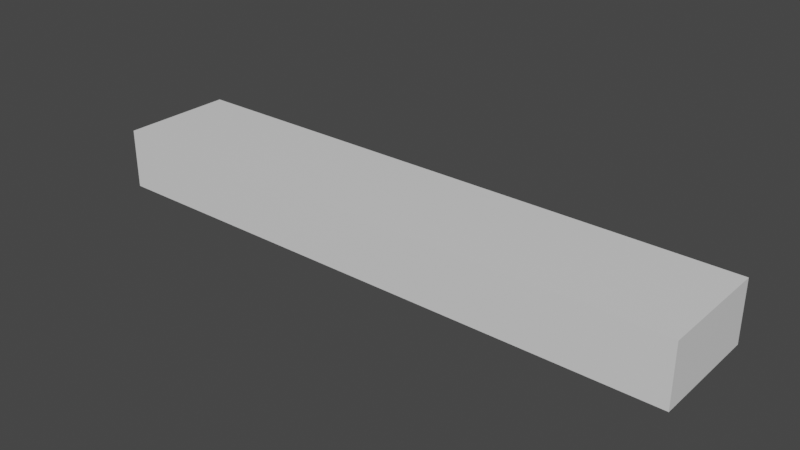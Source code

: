 # Source: HeiligeHallen.blend  (saved by Blender 2.92.15; exported with 4.5.12 LTS)
import bpy
from mathutils import Matrix  # noqa: F401  (used for matrix-valued properties, if any)

bpy.ops.wm.read_factory_settings(use_empty=True)
scene = bpy.context.scene
scene.name = 'Scene'

# ---- collections
col_collection = bpy.data.collections.new('Collection'); scene.collection.children.link(col_collection)

# ---- materials (node trees are filled in below, after node groups)
mat_frame = bpy.data.materials.new('Frame')
mat_frame.alpha_threshold = 0.0
mat_frame.use_transparent_shadow = False
mat_frame.line_color = (0.0, 0.0, 0.0, 1.0)
mat_floor = bpy.data.materials.new('Floor')
mat_floor.use_transparent_shadow = False
mat_wall = bpy.data.materials.new('Wall')
mat_wall.use_transparent_shadow = False
mat_text = bpy.data.materials.new('Text')
mat_text.alpha_threshold = 0.0
mat_text.use_transparent_shadow = False
mat_text.line_color = (0.0, 0.0, 0.0, 1.0)
mat_text_001 = bpy.data.materials.new('Text.001')
mat_text_001.alpha_threshold = 0.0
mat_text_001.use_transparent_shadow = False
mat_text_001.line_color = (0.0, 0.0, 0.0, 1.0)
mat_text_002 = bpy.data.materials.new('Text.002')
mat_text_002.alpha_threshold = 0.0
mat_text_002.use_transparent_shadow = False
mat_text_002.line_color = (0.0, 0.0, 0.0, 1.0)
mat_text_003 = bpy.data.materials.new('Text.003')
mat_text_003.alpha_threshold = 0.0
mat_text_003.use_transparent_shadow = False
mat_text_003.line_color = (0.0, 0.0, 0.0, 1.0)
mat_text_004 = bpy.data.materials.new('Text.004')
mat_text_004.alpha_threshold = 0.0
mat_text_004.use_transparent_shadow = False
mat_text_004.line_color = (0.0, 0.0, 0.0, 1.0)
mat_text_005 = bpy.data.materials.new('Text.005')
mat_text_005.alpha_threshold = 0.0
mat_text_005.use_transparent_shadow = False
mat_text_005.line_color = (0.0, 0.0, 0.0, 1.0)
mat_text_006 = bpy.data.materials.new('Text.006')
mat_text_006.alpha_threshold = 0.0
mat_text_006.use_transparent_shadow = False
mat_text_006.line_color = (0.0, 0.0, 0.0, 1.0)
mat_text_007 = bpy.data.materials.new('Text.007')
mat_text_007.alpha_threshold = 0.0
mat_text_007.use_transparent_shadow = False
mat_text_007.line_color = (0.0, 0.0, 0.0, 1.0)
mat_text_008 = bpy.data.materials.new('Text.008')
mat_text_008.alpha_threshold = 0.0
mat_text_008.use_transparent_shadow = False
mat_text_008.line_color = (0.0, 0.0, 0.0, 1.0)
mat_text_010 = bpy.data.materials.new('Text.010')
mat_text_010.alpha_threshold = 0.0
mat_text_010.use_transparent_shadow = False
mat_text_010.line_color = (0.0, 0.0, 0.0, 1.0)
mat_text_009 = bpy.data.materials.new('Text.009')
mat_text_009.alpha_threshold = 0.0
mat_text_009.use_transparent_shadow = False
mat_text_009.line_color = (0.0, 0.0, 0.0, 1.0)
mat_text_011 = bpy.data.materials.new('Text.011')
mat_text_011.alpha_threshold = 0.0
mat_text_011.use_transparent_shadow = False
mat_text_011.line_color = (0.0, 0.0, 0.0, 1.0)

# ---- material node trees
mat_frame.use_nodes = True; mat_frame.node_tree.nodes.clear()
_N = mat_frame.node_tree.nodes; _L = mat_frame.node_tree.links
n0 = _N.new('ShaderNodeOutputMaterial'); n0.name = 'Material Output'; n0.location = (300, 300)
n1 = _N.new('ShaderNodeBsdfPrincipled'); n1.name = 'Principled BSDF'; n1.location = (10, 300)
n1.distribution = 'GGX'
n1.subsurface_method = 'BURLEY'
n1.inputs[0].default_value = (0.2019, 0.1464, 0.007679, 1.0)
n1.inputs[2].default_value = 0.4
n1.inputs[3].default_value = 1.45
n1.inputs[27].default_value = (0.0, 0.0, 0.0, 1.0)
n1.inputs[28].default_value = 1.0
_L.new(n1.outputs[0], n0.inputs[0])
n0.is_active_output = True
mat_floor.use_nodes = True; mat_floor.node_tree.nodes.clear()
_N = mat_floor.node_tree.nodes; _L = mat_floor.node_tree.links
n0 = _N.new('ShaderNodeBsdfPrincipled'); n0.name = 'Principled BSDF'; n0.location = (10, 300)
n0.distribution = 'GGX'
n0.subsurface_method = 'BURLEY'
n0.inputs[0].default_value = (0.005323, 0.002313, 0.07658, 1.0)
n0.inputs[2].default_value = 1.0
n0.inputs[3].default_value = 1.45
n0.inputs[13].default_value = 0.0
n0.inputs[27].default_value = (0.0, 0.0, 0.0, 1.0)
n0.inputs[28].default_value = 1.0
n1 = _N.new('ShaderNodeOutputMaterial'); n1.name = 'Material Output'; n1.location = (300, 300)
_L.new(n0.outputs[0], n1.inputs[0])
n1.is_active_output = True
mat_wall.use_nodes = True; mat_wall.node_tree.nodes.clear()
_N = mat_wall.node_tree.nodes; _L = mat_wall.node_tree.links
n0 = _N.new('ShaderNodeBsdfPrincipled'); n0.name = 'Principled BSDF'; n0.location = (10, 300)
n0.distribution = 'GGX'
n0.subsurface_method = 'BURLEY'
n0.inputs[3].default_value = 1.45
n0.inputs[27].default_value = (0.0, 0.0, 0.0, 1.0)
n0.inputs[28].default_value = 1.0
n1 = _N.new('ShaderNodeOutputMaterial'); n1.name = 'Material Output'; n1.location = (300, 300)
_L.new(n0.outputs[0], n1.inputs[0])
n1.is_active_output = True
mat_text.use_nodes = True; mat_text.node_tree.nodes.clear()
_N = mat_text.node_tree.nodes; _L = mat_text.node_tree.links
n0 = _N.new('ShaderNodeOutputMaterial'); n0.name = 'Material Output'; n0.location = (300, 300)
n1 = _N.new('ShaderNodeBsdfPrincipled'); n1.name = 'Principled BSDF'; n1.location = (10, 300)
n1.distribution = 'GGX'
n1.subsurface_method = 'BURLEY'
n1.inputs[0].default_value = (0.6383, 0.4853, 0.08582, 1.0)
n1.inputs[1].default_value = 1.0
n1.inputs[2].default_value = 0.4
n1.inputs[3].default_value = 1.45
n1.inputs[27].default_value = (0.0, 0.0, 0.0, 1.0)
n1.inputs[28].default_value = 1.0
_L.new(n1.outputs[0], n0.inputs[0])
n0.is_active_output = True
mat_text_001.use_nodes = True; mat_text_001.node_tree.nodes.clear()
_N = mat_text_001.node_tree.nodes; _L = mat_text_001.node_tree.links
n0 = _N.new('ShaderNodeOutputMaterial'); n0.name = 'Material Output'; n0.location = (300, 300)
n1 = _N.new('ShaderNodeBsdfPrincipled'); n1.name = 'Principled BSDF'; n1.location = (10, 300)
n1.distribution = 'GGX'
n1.subsurface_method = 'BURLEY'
n1.inputs[0].default_value = (0.6383, 0.4853, 0.08582, 1.0)
n1.inputs[1].default_value = 1.0
n1.inputs[2].default_value = 0.4
n1.inputs[3].default_value = 1.45
n1.inputs[27].default_value = (0.0, 0.0, 0.0, 1.0)
n1.inputs[28].default_value = 1.0
_L.new(n1.outputs[0], n0.inputs[0])
n0.is_active_output = True
mat_text_002.use_nodes = True; mat_text_002.node_tree.nodes.clear()
_N = mat_text_002.node_tree.nodes; _L = mat_text_002.node_tree.links
n0 = _N.new('ShaderNodeOutputMaterial'); n0.name = 'Material Output'; n0.location = (300, 300)
n1 = _N.new('ShaderNodeBsdfPrincipled'); n1.name = 'Principled BSDF'; n1.location = (10, 300)
n1.distribution = 'GGX'
n1.subsurface_method = 'BURLEY'
n1.inputs[0].default_value = (0.6383, 0.4853, 0.08582, 1.0)
n1.inputs[1].default_value = 1.0
n1.inputs[2].default_value = 0.4
n1.inputs[3].default_value = 1.45
n1.inputs[27].default_value = (0.0, 0.0, 0.0, 1.0)
n1.inputs[28].default_value = 1.0
_L.new(n1.outputs[0], n0.inputs[0])
n0.is_active_output = True
mat_text_003.use_nodes = True; mat_text_003.node_tree.nodes.clear()
_N = mat_text_003.node_tree.nodes; _L = mat_text_003.node_tree.links
n0 = _N.new('ShaderNodeOutputMaterial'); n0.name = 'Material Output'; n0.location = (300, 300)
n1 = _N.new('ShaderNodeBsdfPrincipled'); n1.name = 'Principled BSDF'; n1.location = (10, 300)
n1.distribution = 'GGX'
n1.subsurface_method = 'BURLEY'
n1.inputs[0].default_value = (0.6383, 0.4853, 0.08582, 1.0)
n1.inputs[1].default_value = 1.0
n1.inputs[2].default_value = 0.4
n1.inputs[3].default_value = 1.45
n1.inputs[27].default_value = (0.0, 0.0, 0.0, 1.0)
n1.inputs[28].default_value = 1.0
_L.new(n1.outputs[0], n0.inputs[0])
n0.is_active_output = True
mat_text_004.use_nodes = True; mat_text_004.node_tree.nodes.clear()
_N = mat_text_004.node_tree.nodes; _L = mat_text_004.node_tree.links
n0 = _N.new('ShaderNodeOutputMaterial'); n0.name = 'Material Output'; n0.location = (300, 300)
n1 = _N.new('ShaderNodeBsdfPrincipled'); n1.name = 'Principled BSDF'; n1.location = (10, 300)
n1.distribution = 'GGX'
n1.subsurface_method = 'BURLEY'
n1.inputs[0].default_value = (0.6383, 0.4853, 0.08582, 1.0)
n1.inputs[1].default_value = 1.0
n1.inputs[2].default_value = 0.4
n1.inputs[3].default_value = 1.45
n1.inputs[27].default_value = (0.0, 0.0, 0.0, 1.0)
n1.inputs[28].default_value = 1.0
_L.new(n1.outputs[0], n0.inputs[0])
n0.is_active_output = True
mat_text_005.use_nodes = True; mat_text_005.node_tree.nodes.clear()
_N = mat_text_005.node_tree.nodes; _L = mat_text_005.node_tree.links
n0 = _N.new('ShaderNodeOutputMaterial'); n0.name = 'Material Output'; n0.location = (300, 300)
n1 = _N.new('ShaderNodeBsdfPrincipled'); n1.name = 'Principled BSDF'; n1.location = (10, 300)
n1.distribution = 'GGX'
n1.subsurface_method = 'BURLEY'
n1.inputs[0].default_value = (0.6383, 0.4853, 0.08582, 1.0)
n1.inputs[1].default_value = 1.0
n1.inputs[2].default_value = 0.4
n1.inputs[3].default_value = 1.45
n1.inputs[27].default_value = (0.0, 0.0, 0.0, 1.0)
n1.inputs[28].default_value = 1.0
_L.new(n1.outputs[0], n0.inputs[0])
n0.is_active_output = True
mat_text_006.use_nodes = True; mat_text_006.node_tree.nodes.clear()
_N = mat_text_006.node_tree.nodes; _L = mat_text_006.node_tree.links
n0 = _N.new('ShaderNodeOutputMaterial'); n0.name = 'Material Output'; n0.location = (300, 300)
n1 = _N.new('ShaderNodeBsdfPrincipled'); n1.name = 'Principled BSDF'; n1.location = (10, 300)
n1.distribution = 'GGX'
n1.subsurface_method = 'BURLEY'
n1.inputs[0].default_value = (0.2564, 0.1967, 0.03791, 1.0)
n1.inputs[1].default_value = 1.0
n1.inputs[2].default_value = 0.186
n1.inputs[3].default_value = 1.45
n1.inputs[27].default_value = (0.0, 0.0, 0.0, 1.0)
n1.inputs[28].default_value = 1.0
_L.new(n1.outputs[0], n0.inputs[0])
n0.is_active_output = True
mat_text_007.use_nodes = True; mat_text_007.node_tree.nodes.clear()
_N = mat_text_007.node_tree.nodes; _L = mat_text_007.node_tree.links
n0 = _N.new('ShaderNodeOutputMaterial'); n0.name = 'Material Output'; n0.location = (300, 300)
n1 = _N.new('ShaderNodeBsdfPrincipled'); n1.name = 'Principled BSDF'; n1.location = (10, 300)
n1.distribution = 'GGX'
n1.subsurface_method = 'BURLEY'
n1.inputs[0].default_value = (0.6383, 0.4853, 0.08582, 1.0)
n1.inputs[1].default_value = 1.0
n1.inputs[2].default_value = 0.4
n1.inputs[3].default_value = 1.45
n1.inputs[27].default_value = (0.0, 0.0, 0.0, 1.0)
n1.inputs[28].default_value = 1.0
_L.new(n1.outputs[0], n0.inputs[0])
n0.is_active_output = True
mat_text_008.use_nodes = True; mat_text_008.node_tree.nodes.clear()
_N = mat_text_008.node_tree.nodes; _L = mat_text_008.node_tree.links
n0 = _N.new('ShaderNodeOutputMaterial'); n0.name = 'Material Output'; n0.location = (300, 300)
n1 = _N.new('ShaderNodeBsdfPrincipled'); n1.name = 'Principled BSDF'; n1.location = (10, 300)
n1.distribution = 'GGX'
n1.subsurface_method = 'BURLEY'
n1.inputs[0].default_value = (0.6383, 0.4853, 0.08582, 1.0)
n1.inputs[1].default_value = 1.0
n1.inputs[2].default_value = 0.4
n1.inputs[3].default_value = 1.45
n1.inputs[27].default_value = (0.0, 0.0, 0.0, 1.0)
n1.inputs[28].default_value = 1.0
_L.new(n1.outputs[0], n0.inputs[0])
n0.is_active_output = True
mat_text_010.use_nodes = True; mat_text_010.node_tree.nodes.clear()
_N = mat_text_010.node_tree.nodes; _L = mat_text_010.node_tree.links
n0 = _N.new('ShaderNodeOutputMaterial'); n0.name = 'Material Output'; n0.location = (300, 300)
n1 = _N.new('ShaderNodeBsdfPrincipled'); n1.name = 'Principled BSDF'; n1.location = (10, 300)
n1.distribution = 'GGX'
n1.subsurface_method = 'BURLEY'
n1.inputs[0].default_value = (0.6383, 0.4853, 0.08582, 1.0)
n1.inputs[1].default_value = 1.0
n1.inputs[2].default_value = 0.4
n1.inputs[3].default_value = 1.45
n1.inputs[27].default_value = (0.0, 0.0, 0.0, 1.0)
n1.inputs[28].default_value = 1.0
_L.new(n1.outputs[0], n0.inputs[0])
n0.is_active_output = True
mat_text_009.use_nodes = True; mat_text_009.node_tree.nodes.clear()
_N = mat_text_009.node_tree.nodes; _L = mat_text_009.node_tree.links
n0 = _N.new('ShaderNodeOutputMaterial'); n0.name = 'Material Output'; n0.location = (300, 300)
n1 = _N.new('ShaderNodeBsdfPrincipled'); n1.name = 'Principled BSDF'; n1.location = (10, 300)
n1.distribution = 'GGX'
n1.subsurface_method = 'BURLEY'
n1.inputs[0].default_value = (0.6383, 0.4853, 0.08582, 1.0)
n1.inputs[1].default_value = 1.0
n1.inputs[2].default_value = 0.4
n1.inputs[3].default_value = 1.45
n1.inputs[27].default_value = (0.0, 0.0, 0.0, 1.0)
n1.inputs[28].default_value = 1.0
_L.new(n1.outputs[0], n0.inputs[0])
n0.is_active_output = True
mat_text_011.use_nodes = True; mat_text_011.node_tree.nodes.clear()
_N = mat_text_011.node_tree.nodes; _L = mat_text_011.node_tree.links
n0 = _N.new('ShaderNodeOutputMaterial'); n0.name = 'Material Output'; n0.location = (300, 300)
n1 = _N.new('ShaderNodeBsdfPrincipled'); n1.name = 'Principled BSDF'; n1.location = (10, 300)
n1.distribution = 'GGX'
n1.subsurface_method = 'BURLEY'
n1.inputs[0].default_value = (0.6383, 0.4853, 0.08582, 1.0)
n1.inputs[1].default_value = 1.0
n1.inputs[2].default_value = 0.4
n1.inputs[3].default_value = 1.45
n1.inputs[27].default_value = (0.0, 0.0, 0.0, 1.0)
n1.inputs[28].default_value = 1.0
_L.new(n1.outputs[0], n0.inputs[0])
n0.is_active_output = True

# ---- world
world_world = bpy.data.worlds.new('World'); scene.world = world_world
world_world.use_nodes = True; world_world.node_tree.nodes.clear()
_N = world_world.node_tree.nodes; _L = world_world.node_tree.links
n0 = _N.new('ShaderNodeOutputWorld'); n0.name = 'World Output'; n0.location = (300, 300)
n1 = _N.new('ShaderNodeBackground'); n1.name = 'Background'; n1.location = (10, 300)
n1.inputs[0].default_value = (0.05088, 0.05088, 0.05088, 1.0)
_L.new(n1.outputs[0], n0.inputs[0])
n0.is_active_output = True
world_world.color = (0.05088, 0.05088, 0.05088)
world_world.use_sun_shadow = False
world_world.sun_shadow_jitter_overblur = 0.0

# ---- meshes
me_cube = bpy.data.meshes.new('Cube')
me_cube.from_pydata([(59.0, -11.3, 6.0), (0.0, 0.0, 0.0), (59.0, 0.0, 6.0), (0.0, -11.3, 0.0), (0.0, -11.3, 6.0), (0.0, 0.0, 6.0), (59.0, 0.0, 0.0), (59.0, -11.3, 0.0), (0.0, -3.05, 6.0), (0.0, -3.05, 0.0), (59.0, -3.05, 0.0), (59.0, -3.05, 6.0)], [], [(3, 4, 0, 7), (8, 5, 2, 11), (9, 10, 6, 1), (10, 11, 2, 6), (9, 8, 4, 3), (7, 0, 11, 10), (3, 7, 10, 9), (4, 8, 11, 0)])
me_cube.polygons.foreach_set('material_index', [2, 2, 1, 2, 2, 2, 1, 2])
_uv = me_cube.uv_layers.new(name='UVMap')
_uv.uv.foreach_set('vector', [0.0, 0.0, 0.0, 0.0, 0.0, 0.0, 0.0, 0.0, 0.0, 0.0, 0.0, 0.0, 0.0, 0.0, 0.0, 0.0, 0.0, 0.0, 0.0, 0.0, 0.0, 0.0, 0.0, 0.0, 0.0, 0.0, 0.0, 0.0, 0.0, 0.0, 0.0, 0.0, 0.0, 0.0, 0.0, 0.0, 0.0, 0.0, 0.0, 0.0, 0.0, 0.0, 0.0, 0.0, 0.0, 0.0, 0.0, 0.0, 0.0, 0.0, 0.0, 0.0, 0.0, 0.0, 0.0, 0.0, 0.0, 0.0, 0.0, 0.0, 0.0, 0.0, 0.0, 0.0])
me_cube.materials.append(mat_frame)
me_cube.materials.append(mat_floor)
me_cube.materials.append(mat_wall)
me_cube.use_remesh_preserve_volume = False
me_cube.use_remesh_preserve_attributes = False
me_cube.use_mirror_vertex_groups = False
me_cube.update()
me_plane = bpy.data.meshes.new('Plane')
me_plane.from_pydata([(-1.945, 0.002057, 0.0), (0.0, 0.0, 0.0), (0.0, 0.002057, 1.945), (-1.945, 0.002057, 1.945), (-1.945, 0.1042, 0.0), (0.0, 0.1042, 1.945), (-1.945, 0.1042, 1.945), (-2.042, 0.1062, 0.0), (0.0, 0.1062, 2.042), (-2.042, 0.1062, 2.042), (-2.042, 0.0, 0.0), (0.0, 0.0, 2.042), (-2.042, 0.0, 2.042)], [], [(1, 0, 3, 2), (2, 3, 6, 5), (3, 0, 4, 6), (5, 6, 9, 8), (6, 4, 7, 9), (8, 9, 12, 11), (9, 7, 10, 12)])
_uv = me_plane.uv_layers.new(name='UVMap')
_uv.uv.foreach_set('vector', [0.0, 0.0, 0.0, 0.0, 0.0, 0.0, 0.0, 0.0, 0.0, 0.0, 0.0, 0.0, 0.0, 0.0, 0.0, 0.0, 0.0, 0.0, 0.0, 0.0, 0.0, 0.0, 0.0, 0.0, 0.0, 0.0, 0.0, 0.0, 0.0, 0.0, 0.0, 0.0, 0.0, 0.0, 0.0, 0.0, 0.0, 0.0, 0.0, 0.0, 0.0, 0.0, 0.0, 0.0, 0.0, 0.0, 0.0, 0.0, 0.0, 0.0, 0.0, 0.0, 0.0, 0.0, 0.0, 0.0])
me_plane.materials.append(mat_frame)
me_plane.use_remesh_fix_poles = True
me_plane.use_remesh_preserve_attributes = False
me_plane.use_mirror_vertex_groups = False
me_plane.update()
me_plane_001 = bpy.data.meshes.new('Plane.001')
me_plane_001.from_pydata([(-1.945, 0.002057, 0.0), (0.0, 0.0, 0.0), (0.0, 0.002057, 1.945), (-1.945, 0.002057, 1.945), (-1.945, 0.1042, 0.0), (0.0, 0.1042, 1.945), (-1.945, 0.1042, 1.945), (-2.042, 0.1062, 0.0), (0.0, 0.1062, 2.042), (-2.042, 0.1062, 2.042), (-2.042, 0.0, 0.0), (0.0, 0.0, 2.042), (-2.042, 0.0, 2.042)], [], [(1, 0, 3, 2), (2, 3, 6, 5), (3, 0, 4, 6), (5, 6, 9, 8), (6, 4, 7, 9), (8, 9, 12, 11), (9, 7, 10, 12)])
_uv = me_plane_001.uv_layers.new(name='UVMap')
_uv.uv.foreach_set('vector', [0.0, 0.0, 0.0, 0.0, 0.0, 0.0, 0.0, 0.0, 0.0, 0.0, 0.0, 0.0, 0.0, 0.0, 0.0, 0.0, 0.0, 0.0, 0.0, 0.0, 0.0, 0.0, 0.0, 0.0, 0.0, 0.0, 0.0, 0.0, 0.0, 0.0, 0.0, 0.0, 0.0, 0.0, 0.0, 0.0, 0.0, 0.0, 0.0, 0.0, 0.0, 0.0, 0.0, 0.0, 0.0, 0.0, 0.0, 0.0, 0.0, 0.0, 0.0, 0.0, 0.0, 0.0, 0.0, 0.0])
me_plane_001.materials.append(mat_frame)
me_plane_001.use_remesh_fix_poles = True
me_plane_001.use_remesh_preserve_attributes = False
me_plane_001.use_mirror_vertex_groups = False
me_plane_001.update()

# ---- curves / text
txt_text = bpy.data.curves.new('Text', 'FONT')
txt_text.dimensions = '2D'
txt_text.body = 'The Hamster'
txt_text.materials.append(mat_text)
txt_text.use_path_clamp = True
txt_text.align_x = 'CENTER'
txt_text_001 = bpy.data.curves.new('Text.001', 'FONT')
txt_text_001.dimensions = '2D'
txt_text_001.body = 'Saskia'
txt_text_001.materials.append(mat_text_001)
txt_text_001.use_path_clamp = True
txt_text_001.align_x = 'CENTER'
txt_text_002 = bpy.data.curves.new('Text.002', 'FONT')
txt_text_002.dimensions = '2D'
txt_text_002.body = 'Paula'
txt_text_002.materials.append(mat_text_002)
txt_text_002.use_path_clamp = True
txt_text_002.align_x = 'CENTER'
txt_text_003 = bpy.data.curves.new('Text.003', 'FONT')
txt_text_003.dimensions = '2D'
txt_text_003.body = 'Marcel'
txt_text_003.materials.append(mat_text_003)
txt_text_003.use_path_clamp = True
txt_text_003.align_x = 'CENTER'
txt_text_004 = bpy.data.curves.new('Text.004', 'FONT')
txt_text_004.dimensions = '2D'
txt_text_004.body = 'Florian'
txt_text_004.materials.append(mat_text_004)
txt_text_004.use_path_clamp = True
txt_text_004.align_x = 'CENTER'
txt_text_005 = bpy.data.curves.new('Text.005', 'FONT')
txt_text_005.dimensions = '2D'
txt_text_005.body = 'Inga'
txt_text_005.materials.append(mat_text_005)
txt_text_005.use_path_clamp = True
txt_text_005.align_x = 'CENTER'
txt_text_006 = bpy.data.curves.new('Text.006', 'FONT')
txt_text_006.dimensions = '2D'
txt_text_006.body = 'Proudly presented by your employees of the month…...'
txt_text_006.materials.append(mat_text_006)
txt_text_006.use_path_clamp = True
txt_text_006.overflow = 'TRUNCATE'
txt_text_006.size = 0.64
txt_text_007 = bpy.data.curves.new('Text.007', 'FONT')
txt_text_007.dimensions = '2D'
txt_text_007.body = 'Employee of the month November'
txt_text_007.materials.append(mat_text_007)
txt_text_007.use_path_clamp = True
txt_text_007.align_x = 'CENTER'
txt_text_008 = bpy.data.curves.new('Text.008', 'FONT')
txt_text_008.dimensions = '2D'
txt_text_008.body = 'Employee of the month September'
txt_text_008.materials.append(mat_text_008)
txt_text_008.use_path_clamp = True
txt_text_008.align_x = 'CENTER'
txt_text_010 = bpy.data.curves.new('Text.010', 'FONT')
txt_text_010.dimensions = '2D'
txt_text_010.body = 'Employee of the month September'
txt_text_010.materials.append(mat_text_010)
txt_text_010.use_path_clamp = True
txt_text_010.align_x = 'CENTER'
txt_text_009 = bpy.data.curves.new('Text.009', 'FONT')
txt_text_009.dimensions = '2D'
txt_text_009.body = 'Employee of the month September'
txt_text_009.materials.append(mat_text_009)
txt_text_009.use_path_clamp = True
txt_text_009.align_x = 'CENTER'
txt_text_011 = bpy.data.curves.new('Text.011', 'FONT')
txt_text_011.dimensions = '2D'
txt_text_011.body = 'Employee of the month May'
txt_text_011.materials.append(mat_text_011)
txt_text_011.use_path_clamp = True
txt_text_011.align_x = 'CENTER'

# ---- objects
ob_base = bpy.data.objects.new('Base', me_cube)
ob_frame = bpy.data.objects.new('Frame', me_plane)
ob_framehamster = bpy.data.objects.new('FrameHamster', me_plane_001)
ob_hamster = bpy.data.objects.new('Hamster', txt_text)
ob_saskia = bpy.data.objects.new('Saskia', txt_text_001)
ob_paula = bpy.data.objects.new('Paula', txt_text_002)
ob_marcel = bpy.data.objects.new('Marcel', txt_text_003)
ob_florian = bpy.data.objects.new('Florian', txt_text_004)
ob_inga = bpy.data.objects.new('Inga', txt_text_005)
ob_proudlypresented = bpy.data.objects.new('ProudlyPresented', txt_text_006)
ob_employee = bpy.data.objects.new('Employee', txt_text_007)
ob_employee_001 = bpy.data.objects.new('Employee.001', txt_text_008)
ob_employee_003 = bpy.data.objects.new('Employee.003', txt_text_010)
ob_employee_002 = bpy.data.objects.new('Employee.002', txt_text_009)
ob_employee_004 = bpy.data.objects.new('Employee.004', txt_text_011)

# ---- transforms, parenting, visibility, modifiers, constraints
ob_base.location = (0.0, 0.0, 0.0)
ob_base.lock_rotations_4d = False
ob_base.empty_display_type = 'ARROWS'
ob_base.lineart.crease_threshold = 0.0
ob_frame.location = (10.35, -11.26, 3.335)
ob_frame.lineart.crease_threshold = 0.0
_m = ob_frame.modifiers.new('Mirror', 'MIRROR')
_m.use_axis = (True, False, True)
_m.use_clip = True
_m = ob_frame.modifiers.new('Array', 'ARRAY')
_m.count = 5
_m.relative_offset_displace = (2.5, 0.0, 0.0)
ob_framehamster.location = (58.94, -6.672, 3.335)
ob_framehamster.rotation_euler = (0.0, -0.0, 1.571)
ob_framehamster.lineart.crease_threshold = 0.0
_m = ob_framehamster.modifiers.new('Mirror', 'MIRROR')
_m.use_axis = (True, False, True)
_m.use_clip = True
ob_hamster.location = (58.94, -6.672, 0.624)
ob_hamster.rotation_euler = (1.571, -0.0, 4.712)
ob_hamster.scale = (0.8, 0.8, 0.8)
ob_hamster.lineart.crease_threshold = 0.0
ob_saskia.location = (51.2, -11.26, 0.624)
ob_saskia.rotation_euler = (1.571, -0.0, 3.142)
ob_saskia.scale = (0.8, 0.8, 0.8)
ob_saskia.lineart.crease_threshold = 0.0
ob_paula.location = (41.03, -11.26, 0.624)
ob_paula.rotation_euler = (1.571, -0.0, 3.142)
ob_paula.scale = (0.8, 0.8, 0.8)
ob_paula.lineart.crease_threshold = 0.0
ob_marcel.location = (30.75, -11.26, 0.624)
ob_marcel.rotation_euler = (1.571, -0.0, 3.142)
ob_marcel.scale = (0.8, 0.8, 0.8)
ob_marcel.lineart.crease_threshold = 0.0
ob_florian.location = (10.32, -11.26, 0.624)
ob_florian.rotation_euler = (1.571, -0.0, 3.142)
ob_florian.scale = (0.8, 0.8, 0.8)
ob_florian.lineart.crease_threshold = 0.0
ob_inga.location = (20.61, -11.26, 0.624)
ob_inga.rotation_euler = (1.571, -0.0, 3.142)
ob_inga.scale = (0.8, 0.8, 0.8)
ob_inga.lineart.crease_threshold = 0.0
ob_proudlypresented.location = (0.1606, -10.37, 3.326)
ob_proudlypresented.rotation_euler = (1.571, -0.0, 1.571)
ob_proudlypresented.lineart.crease_threshold = 0.0
ob_employee.location = (10.32, -11.26, 0.3174)
ob_employee.rotation_euler = (1.571, -0.0, 3.142)
ob_employee.scale = (0.24, 0.24, 0.24)
ob_employee.lineart.crease_threshold = 0.0
ob_employee_001.location = (20.57, -11.26, 0.3174)
ob_employee_001.rotation_euler = (1.571, -0.0, 3.142)
ob_employee_001.scale = (0.24, 0.24, 0.24)
ob_employee_001.lineart.crease_threshold = 0.0
ob_employee_003.location = (30.72, -11.26, 0.3174)
ob_employee_003.rotation_euler = (1.571, -0.0, 3.142)
ob_employee_003.scale = (0.24, 0.24, 0.24)
ob_employee_003.lineart.crease_threshold = 0.0
ob_employee_002.location = (40.97, -11.26, 0.3174)
ob_employee_002.rotation_euler = (1.571, -0.0, 3.142)
ob_employee_002.scale = (0.24, 0.24, 0.24)
ob_employee_002.lineart.crease_threshold = 0.0
ob_employee_004.location = (51.14, -11.26, 0.3174)
ob_employee_004.rotation_euler = (1.571, -0.0, 3.142)
ob_employee_004.scale = (0.24, 0.24, 0.24)
ob_employee_004.lineart.crease_threshold = 0.0

# ---- collection membership
col_collection.objects.link(ob_base)
col_collection.objects.link(ob_frame)
col_collection.objects.link(ob_framehamster)
col_collection.objects.link(ob_hamster)
col_collection.objects.link(ob_saskia)
col_collection.objects.link(ob_paula)
col_collection.objects.link(ob_marcel)
col_collection.objects.link(ob_florian)
col_collection.objects.link(ob_inga)
col_collection.objects.link(ob_proudlypresented)
col_collection.objects.link(ob_employee)
col_collection.objects.link(ob_employee_001)
col_collection.objects.link(ob_employee_003)
col_collection.objects.link(ob_employee_002)
col_collection.objects.link(ob_employee_004)

# ---- scene / render settings (as saved in the file)
scene.frame_start = 1; scene.frame_end = 250; scene.frame_set(6)
scene.render.engine = 'BLENDER_EEVEE_NEXT'
scene.cycles.use_denoising = False
scene.cycles.samples = 128
scene.cycles.sampling_pattern = 'TABULATED_SOBOL'
scene.cycles.use_adaptive_sampling = False
scene.cycles.use_light_tree = False
scene.view_settings.view_transform = 'Filmic'
bpy.context.view_layer.update()

# ---- added for rendering (the .blend has no active camera and no usable light): camera, sun
cam_auto = bpy.data.cameras.new('AutoCamera')
cam_auto.lens = 50.0
cam_auto.sensor_width = 36.0
cam_auto.clip_end = 1000.0
ob_auto_camera = bpy.data.objects.new('AutoCamera', cam_auto)
scene.collection.objects.link(ob_auto_camera)
ob_auto_camera.location = (85.357, -72.6784, 47.6856)
ob_auto_camera.rotation_euler = (1.09748, -7.21219e-08, 0.694738)
scene.camera = ob_auto_camera
light_auto_sun = bpy.data.lights.new('AutoSun', 'SUN')
light_auto_sun.energy = 3.0
light_auto_sun.angle = 0.0523599
ob_auto_sun = bpy.data.objects.new('AutoSun', light_auto_sun)
scene.collection.objects.link(ob_auto_sun)
ob_auto_sun.rotation_euler = (0.872665, 0.174533, 0.523599)
bpy.context.view_layer.update()
